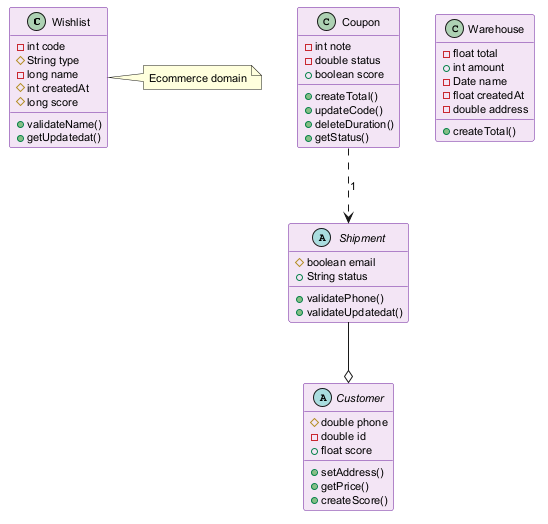

The diagram above was rendered by PlantUML. Its source (embedded in the PNG):
@startuml
skinparam backgroundColor #FFFFFF
skinparam classBackgroundColor #F3E5F5
skinparam classBorderColor #6A1B9A
skinparam defaultFontSize 11
class Wishlist {
  -int code
  #String type
  -long name
  #int createdAt
  #long score
  +validateName()
  +getUpdatedat()
}
abstract class Shipment {
  #boolean email
  +String status
  +validatePhone()
  +validateUpdatedat()
}
class Warehouse {
  -float total
  +int amount
  -Date name
  -float createdAt
  -double address
  +createTotal()
}
class Coupon {
  -int note
  -double status
  +boolean score
  +createTotal()
  +updateCode()
  +deleteDuration()
  +getStatus()
}
abstract class Customer {
  #double phone
  -double id
  +float score
  +setAddress()
  +getPrice()
  +createScore()
}
Coupon ..> Shipment : "1"
Shipment --o Customer
note right of Wishlist : Ecommerce domain
@enduml